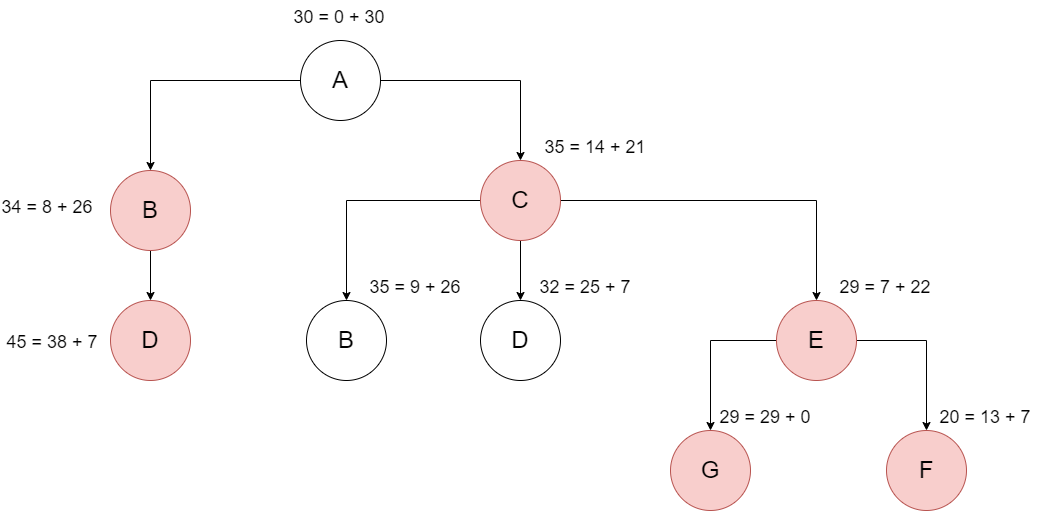

The diagram above was exported from draw.io. Its source (the exported page's mxGraphModel, read from the mxfile embedded in the PNG):
<mxGraphModel dx="1381" dy="756" grid="1" gridSize="10" guides="1" tooltips="1" connect="1" arrows="1" fold="1" page="1" pageScale="1" pageWidth="827" pageHeight="1169" math="0" shadow="0">
  <root>
    <mxCell id="3IjlQe09AkG2TDXd0aQh-0" />
    <mxCell id="3IjlQe09AkG2TDXd0aQh-1" parent="3IjlQe09AkG2TDXd0aQh-0" />
    <mxCell id="3IjlQe09AkG2TDXd0aQh-2" style="edgeStyle=orthogonalEdgeStyle;rounded=0;orthogonalLoop=1;jettySize=auto;html=1;exitX=0;exitY=0.5;exitDx=0;exitDy=0;entryX=0.5;entryY=0;entryDx=0;entryDy=0;fontSize=24;" edge="1" parent="3IjlQe09AkG2TDXd0aQh-1" source="3IjlQe09AkG2TDXd0aQh-4" target="3IjlQe09AkG2TDXd0aQh-6">
      <mxGeometry relative="1" as="geometry" />
    </mxCell>
    <mxCell id="3IjlQe09AkG2TDXd0aQh-3" style="edgeStyle=orthogonalEdgeStyle;rounded=0;orthogonalLoop=1;jettySize=auto;html=1;exitX=1;exitY=0.5;exitDx=0;exitDy=0;entryX=0.5;entryY=0;entryDx=0;entryDy=0;fontSize=24;" edge="1" parent="3IjlQe09AkG2TDXd0aQh-1" source="3IjlQe09AkG2TDXd0aQh-4" target="3IjlQe09AkG2TDXd0aQh-10">
      <mxGeometry relative="1" as="geometry" />
    </mxCell>
    <mxCell id="3IjlQe09AkG2TDXd0aQh-4" value="&lt;font style=&quot;font-size: 24px&quot;&gt;A&lt;/font&gt;" style="ellipse;whiteSpace=wrap;html=1;aspect=fixed;" vertex="1" parent="3IjlQe09AkG2TDXd0aQh-1">
      <mxGeometry x="410" y="120" width="80" height="80" as="geometry" />
    </mxCell>
    <mxCell id="3IjlQe09AkG2TDXd0aQh-5" style="edgeStyle=orthogonalEdgeStyle;rounded=0;orthogonalLoop=1;jettySize=auto;html=1;exitX=0.5;exitY=1;exitDx=0;exitDy=0;entryX=0.5;entryY=0;entryDx=0;entryDy=0;fontSize=24;" edge="1" parent="3IjlQe09AkG2TDXd0aQh-1" source="3IjlQe09AkG2TDXd0aQh-6" target="3IjlQe09AkG2TDXd0aQh-11">
      <mxGeometry relative="1" as="geometry" />
    </mxCell>
    <mxCell id="3IjlQe09AkG2TDXd0aQh-6" value="&lt;font style=&quot;font-size: 24px&quot;&gt;B&lt;/font&gt;" style="ellipse;whiteSpace=wrap;html=1;aspect=fixed;fillColor=#f8cecc;strokeColor=#b85450;" vertex="1" parent="3IjlQe09AkG2TDXd0aQh-1">
      <mxGeometry x="220" y="250" width="80" height="80" as="geometry" />
    </mxCell>
    <mxCell id="3IjlQe09AkG2TDXd0aQh-7" style="edgeStyle=orthogonalEdgeStyle;rounded=0;orthogonalLoop=1;jettySize=auto;html=1;exitX=0.5;exitY=1;exitDx=0;exitDy=0;entryX=0.5;entryY=0;entryDx=0;entryDy=0;fontSize=18;" edge="1" parent="3IjlQe09AkG2TDXd0aQh-1" source="3IjlQe09AkG2TDXd0aQh-10" target="3IjlQe09AkG2TDXd0aQh-14">
      <mxGeometry relative="1" as="geometry" />
    </mxCell>
    <mxCell id="3IjlQe09AkG2TDXd0aQh-8" style="edgeStyle=orthogonalEdgeStyle;rounded=0;orthogonalLoop=1;jettySize=auto;html=1;exitX=1;exitY=0.5;exitDx=0;exitDy=0;entryX=0.5;entryY=0;entryDx=0;entryDy=0;fontSize=18;" edge="1" parent="3IjlQe09AkG2TDXd0aQh-1" source="3IjlQe09AkG2TDXd0aQh-10" target="3IjlQe09AkG2TDXd0aQh-17">
      <mxGeometry relative="1" as="geometry" />
    </mxCell>
    <mxCell id="3IjlQe09AkG2TDXd0aQh-9" style="edgeStyle=orthogonalEdgeStyle;rounded=0;orthogonalLoop=1;jettySize=auto;html=1;exitX=0;exitY=0.5;exitDx=0;exitDy=0;entryX=0.5;entryY=0;entryDx=0;entryDy=0;fontSize=18;" edge="1" parent="3IjlQe09AkG2TDXd0aQh-1" source="3IjlQe09AkG2TDXd0aQh-10" target="3IjlQe09AkG2TDXd0aQh-12">
      <mxGeometry relative="1" as="geometry" />
    </mxCell>
    <mxCell id="3IjlQe09AkG2TDXd0aQh-10" value="&lt;font style=&quot;font-size: 24px&quot;&gt;C&lt;/font&gt;" style="ellipse;whiteSpace=wrap;html=1;aspect=fixed;fillColor=#f8cecc;strokeColor=#b85450;" vertex="1" parent="3IjlQe09AkG2TDXd0aQh-1">
      <mxGeometry x="590" y="240" width="80" height="80" as="geometry" />
    </mxCell>
    <mxCell id="3IjlQe09AkG2TDXd0aQh-11" value="&lt;font style=&quot;font-size: 24px&quot;&gt;D&lt;/font&gt;" style="ellipse;whiteSpace=wrap;html=1;aspect=fixed;fillColor=#f8cecc;strokeColor=#b85450;" vertex="1" parent="3IjlQe09AkG2TDXd0aQh-1">
      <mxGeometry x="220" y="380" width="80" height="80" as="geometry" />
    </mxCell>
    <mxCell id="3IjlQe09AkG2TDXd0aQh-12" value="&lt;font style=&quot;font-size: 24px&quot;&gt;B&lt;/font&gt;" style="ellipse;whiteSpace=wrap;html=1;aspect=fixed;" vertex="1" parent="3IjlQe09AkG2TDXd0aQh-1">
      <mxGeometry x="416" y="380" width="80" height="80" as="geometry" />
    </mxCell>
    <mxCell id="3IjlQe09AkG2TDXd0aQh-14" value="&lt;font style=&quot;font-size: 24px&quot;&gt;D&lt;/font&gt;" style="ellipse;whiteSpace=wrap;html=1;aspect=fixed;" vertex="1" parent="3IjlQe09AkG2TDXd0aQh-1">
      <mxGeometry x="590" y="380" width="80" height="80" as="geometry" />
    </mxCell>
    <mxCell id="3IjlQe09AkG2TDXd0aQh-15" style="edgeStyle=orthogonalEdgeStyle;rounded=0;orthogonalLoop=1;jettySize=auto;html=1;exitX=0;exitY=0.5;exitDx=0;exitDy=0;entryX=0.5;entryY=0;entryDx=0;entryDy=0;fontSize=24;" edge="1" parent="3IjlQe09AkG2TDXd0aQh-1" source="3IjlQe09AkG2TDXd0aQh-17" target="3IjlQe09AkG2TDXd0aQh-18">
      <mxGeometry relative="1" as="geometry" />
    </mxCell>
    <mxCell id="3IjlQe09AkG2TDXd0aQh-16" style="edgeStyle=orthogonalEdgeStyle;rounded=0;orthogonalLoop=1;jettySize=auto;html=1;exitX=1;exitY=0.5;exitDx=0;exitDy=0;entryX=0.5;entryY=0;entryDx=0;entryDy=0;fontSize=24;" edge="1" parent="3IjlQe09AkG2TDXd0aQh-1" source="3IjlQe09AkG2TDXd0aQh-17" target="3IjlQe09AkG2TDXd0aQh-19">
      <mxGeometry relative="1" as="geometry" />
    </mxCell>
    <mxCell id="3IjlQe09AkG2TDXd0aQh-17" value="&lt;font style=&quot;font-size: 24px&quot;&gt;E&lt;/font&gt;" style="ellipse;whiteSpace=wrap;html=1;aspect=fixed;fillColor=#f8cecc;strokeColor=#b85450;" vertex="1" parent="3IjlQe09AkG2TDXd0aQh-1">
      <mxGeometry x="886" y="380" width="80" height="80" as="geometry" />
    </mxCell>
    <mxCell id="3IjlQe09AkG2TDXd0aQh-18" value="&lt;span style=&quot;font-size: 24px&quot;&gt;G&lt;/span&gt;" style="ellipse;whiteSpace=wrap;html=1;aspect=fixed;fillColor=#f8cecc;strokeColor=#b85450;" vertex="1" parent="3IjlQe09AkG2TDXd0aQh-1">
      <mxGeometry x="780" y="510" width="80" height="80" as="geometry" />
    </mxCell>
    <mxCell id="3IjlQe09AkG2TDXd0aQh-19" value="&lt;font style=&quot;font-size: 24px&quot;&gt;F&lt;/font&gt;" style="ellipse;whiteSpace=wrap;html=1;aspect=fixed;fillColor=#f8cecc;strokeColor=#b85450;" vertex="1" parent="3IjlQe09AkG2TDXd0aQh-1">
      <mxGeometry x="996" y="510" width="80" height="80" as="geometry" />
    </mxCell>
    <mxCell id="3IjlQe09AkG2TDXd0aQh-23" value="&lt;font style=&quot;font-size: 18px&quot;&gt;30 = 0 + 30&lt;/font&gt;" style="text;html=1;strokeColor=none;fillColor=none;align=center;verticalAlign=middle;whiteSpace=wrap;rounded=0;fontSize=24;" vertex="1" parent="3IjlQe09AkG2TDXd0aQh-1">
      <mxGeometry x="402" y="80" width="94" height="30" as="geometry" />
    </mxCell>
    <mxCell id="3IjlQe09AkG2TDXd0aQh-24" value="&lt;font style=&quot;font-size: 18px&quot;&gt;34 = 8 + 26&lt;/font&gt;" style="text;html=1;strokeColor=none;fillColor=none;align=center;verticalAlign=middle;whiteSpace=wrap;rounded=0;fontSize=24;" vertex="1" parent="3IjlQe09AkG2TDXd0aQh-1">
      <mxGeometry x="110" y="270" width="94" height="30" as="geometry" />
    </mxCell>
    <mxCell id="3IjlQe09AkG2TDXd0aQh-25" value="&lt;font style=&quot;font-size: 18px&quot;&gt;35 = 14 + 21&lt;/font&gt;" style="text;html=1;strokeColor=none;fillColor=none;align=center;verticalAlign=middle;whiteSpace=wrap;rounded=0;fontSize=24;" vertex="1" parent="3IjlQe09AkG2TDXd0aQh-1">
      <mxGeometry x="650" y="210" width="110" height="30" as="geometry" />
    </mxCell>
    <mxCell id="3IjlQe09AkG2TDXd0aQh-26" value="&lt;font style=&quot;font-size: 18px&quot;&gt;45 = 38 + 7&lt;/font&gt;" style="text;html=1;strokeColor=none;fillColor=none;align=center;verticalAlign=middle;whiteSpace=wrap;rounded=0;fontSize=24;" vertex="1" parent="3IjlQe09AkG2TDXd0aQh-1">
      <mxGeometry x="110" y="405" width="104" height="30" as="geometry" />
    </mxCell>
    <mxCell id="3IjlQe09AkG2TDXd0aQh-27" value="&lt;font style=&quot;font-size: 18px&quot;&gt;35 = 9 + 26&lt;/font&gt;" style="text;html=1;strokeColor=none;fillColor=none;align=center;verticalAlign=middle;whiteSpace=wrap;rounded=0;fontSize=24;" vertex="1" parent="3IjlQe09AkG2TDXd0aQh-1">
      <mxGeometry x="470" y="350" width="110" height="30" as="geometry" />
    </mxCell>
    <mxCell id="3IjlQe09AkG2TDXd0aQh-28" value="&lt;font style=&quot;font-size: 18px&quot;&gt;32 = 25 + 7&lt;/font&gt;" style="text;html=1;strokeColor=none;fillColor=none;align=center;verticalAlign=middle;whiteSpace=wrap;rounded=0;fontSize=24;" vertex="1" parent="3IjlQe09AkG2TDXd0aQh-1">
      <mxGeometry x="640" y="350" width="110" height="30" as="geometry" />
    </mxCell>
    <mxCell id="3IjlQe09AkG2TDXd0aQh-29" value="&lt;font style=&quot;font-size: 18px&quot;&gt;29 = 7 + 22&lt;/font&gt;" style="text;html=1;strokeColor=none;fillColor=none;align=center;verticalAlign=middle;whiteSpace=wrap;rounded=0;fontSize=24;" vertex="1" parent="3IjlQe09AkG2TDXd0aQh-1">
      <mxGeometry x="940" y="350" width="110" height="30" as="geometry" />
    </mxCell>
    <mxCell id="3IjlQe09AkG2TDXd0aQh-30" value="&lt;font style=&quot;font-size: 18px&quot;&gt;29 = 29 + 0&lt;/font&gt;" style="text;html=1;strokeColor=none;fillColor=none;align=center;verticalAlign=middle;whiteSpace=wrap;rounded=0;fontSize=24;" vertex="1" parent="3IjlQe09AkG2TDXd0aQh-1">
      <mxGeometry x="820" y="480" width="110" height="30" as="geometry" />
    </mxCell>
    <mxCell id="3IjlQe09AkG2TDXd0aQh-31" value="&lt;font style=&quot;font-size: 18px&quot;&gt;20 = 13 + 7&lt;/font&gt;" style="text;html=1;strokeColor=none;fillColor=none;align=center;verticalAlign=middle;whiteSpace=wrap;rounded=0;fontSize=24;" vertex="1" parent="3IjlQe09AkG2TDXd0aQh-1">
      <mxGeometry x="1040" y="480" width="110" height="30" as="geometry" />
    </mxCell>
  </root>
</mxGraphModel>